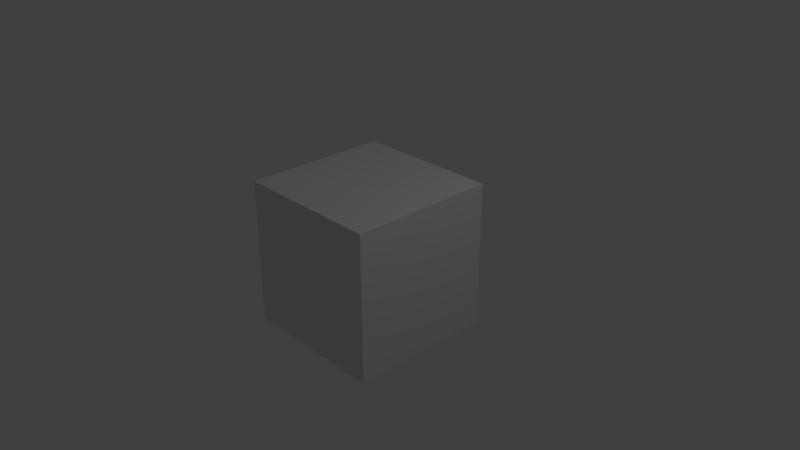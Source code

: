 # Source: kitchen_wooden_cabinet_1.blend  (saved by Blender 2.79.0; exported with 4.5.12 LTS)
import bpy
from mathutils import Matrix  # noqa: F401  (used for matrix-valued properties, if any)

bpy.ops.wm.read_factory_settings(use_empty=True)
scene = bpy.context.scene
scene.name = 'Scene'

# ---- collections
col_collection_1 = bpy.data.collections.new('Collection 1'); scene.collection.children.link(col_collection_1)

# ---- materials (node trees are filled in below, after node groups)
mat_material_002 = bpy.data.materials.new('Material.002')
mat_material_002.alpha_threshold = 0.0
mat_material_002.use_transparent_shadow = False
mat_material_002.roughness = 0.5
mat_material_002.line_color = (0.0, 0.0, 0.0, 1.0)
mat_material_000 = bpy.data.materials.new('Material.000')
mat_material_000.alpha_threshold = 0.0
mat_material_000.use_transparent_shadow = False
mat_material_000.roughness = 0.5
mat_material_000.line_color = (0.0, 0.0, 0.0, 1.0)
mat_material_001 = bpy.data.materials.new('Material.001')
mat_material_001.alpha_threshold = 0.0
mat_material_001.use_transparent_shadow = False
mat_material_001.roughness = 0.5
mat_material_001.line_color = (0.0, 0.0, 0.0, 1.0)

# ---- material node trees

# ---- world
world_world = bpy.data.worlds.new('World'); scene.world = world_world
world_world.color = (0.05088, 0.05088, 0.05088)
world_world.use_sun_shadow = False
world_world.sun_shadow_jitter_overblur = 0.0
world_world.cycles.sampling_method = 'MANUAL'

# ---- cameras
cam_camera = bpy.data.cameras.new('Camera')
cam_camera.clip_end = 100.0
cam_camera.lens = 35.0
cam_camera.sensor_width = 32.0
cam_camera.sensor_height = 18.0
cam_camera.ortho_scale = 7.314
cam_camera.dof.focus_distance = 0.0
cam_camera.dof.aperture_fstop = 128.0

# ---- lights
light_lamp = bpy.data.lights.new('Lamp', 'POINT')
light_lamp.transmission_factor = 0.0
light_lamp.cutoff_distance = 30.0
light_lamp.energy = 100.0
light_lamp.shadow_buffer_clip_start = 1.001
light_lamp.shadow_soft_size = 0.1
light_lamp.shadow_maximum_resolution = 0.006
light_lamp.use_absolute_resolution = True

# ---- meshes
me_cube_002 = bpy.data.meshes.new('Cube.002')
me_cube_002.from_pydata([(0.9, 0.8883, 0.1132), (0.9, -0.8883, 0.1132), (-0.9, -0.8883, 0.1132), (-0.9, 0.8883, 0.1132), (2.146e-07, 0.8883, 0.1132), (-0.9, 2.118e-07, 0.1132), (-2.682e-07, -0.8883, 0.1132), (0.9, -2.647e-07, 0.1132), (1.0, 1.0, 1.0), (1.0, -1.0, 1.0), (-1.0, -1.0, 1.0), (-1.0, 1.0, 1.0), (1.0, 1.0, 0.0), (1.0, -1.0, 0.0), (-1.0, -1.0, 0.0), (-1.0, 1.0, 0.0), (1.0, -5.364e-07, 1.0), (2.384e-07, 1.0, 1.0), (-5.364e-07, -1.0, 1.0), (-1.0, 1.788e-07, 1.0), (2.384e-07, 1.0, 0.0), (-1.0, 2.384e-07, 0.0), (-2.98e-07, -1.0, 0.0), (1.0, -2.98e-07, 0.0), (-0.9, 0.8883, 1.0), (-0.9, 1.648e-07, 1.0), (-0.9, -0.8883, 1.0), (-4.585e-07, -0.8883, 1.0), (0.9, -0.8883, 1.0), (2.146e-07, 0.8883, 1.0), (0.9, -4.525e-07, 1.0), (0.9, 0.8883, 1.0), (1.191, 0.1346, 0.6352), (1.191, 0.1346, 0.3657), (1.191, -0.1346, 0.6352), (1.191, -0.1346, 0.3657), (1.061, 0.1346, 0.6352), (1.061, 0.1346, 0.3657), (1.061, -0.1346, 0.6352), (1.061, -0.1346, 0.3657), (1.061, 0.06177, 0.5622), (1.061, 0.06177, 0.4386), (1.061, -0.06177, 0.5622), (1.061, -0.06177, 0.4386), (1.0, 0.06177, 0.5622), (1.0, 0.06177, 0.4386), (1.0, -0.06177, 0.5622), (1.0, -0.06177, 0.4386)], [], [(7, 1, 28, 30), (6, 2, 26, 27), (5, 3, 24, 25), (2, 5, 25, 26), (1, 6, 27, 28), (0, 7, 30, 31), (3, 0, 1, 2), (23, 16, 9, 13), (22, 18, 10, 14), (21, 19, 11, 15), (17, 20, 15, 11), (8, 12, 20, 17), (14, 10, 19, 21), (13, 9, 18, 22), (12, 8, 16, 23), (16, 30, 28, 27, 18, 9), (8, 17, 29, 31, 30, 16), (17, 11, 19, 25, 24, 29), (15, 14, 13, 12), (29, 4, 0, 31), (27, 26, 25, 19, 10, 18), (24, 3, 4, 29), (32, 33, 35, 34), (34, 35, 39, 38), (38, 39, 37, 36), (36, 37, 33, 32), (34, 38, 36, 32), (39, 35, 33, 37), (40, 41, 43, 42), (42, 43, 47, 46), (46, 47, 45, 44), (44, 45, 41, 40), (42, 46, 44, 40), (47, 43, 41, 45)])
me_cube_002.materials.append(mat_material_002)
me_cube_002.materials.append(mat_material_000)
me_cube_002.use_remesh_preserve_volume = False
me_cube_002.use_remesh_preserve_attributes = False
me_cube_002.use_mirror_vertex_groups = False
me_cube_002.update()
me_cube_000 = bpy.data.meshes.new('Cube.000')
me_cube_000.from_pydata([(-1.0, -1.0, -1.0), (-1.0, 1.0, -1.0), (-1.0, -1.0, 1.0), (-1.0, 1.0, 1.0), (1.0, 1.0, -1.0), (1.0, -1.0, 1.0), (1.0, -1.0, -1.0), (1.0, 1.0, 1.0), (-0.9, -0.8343, -0.8343), (-0.9, 0.8343, -0.8343), (-0.9, -0.8343, 0.8343), (-0.9, 0.8343, 0.8343), (1.0, 0.8343, -0.8343), (1.0, -0.8343, 0.8343), (1.0, -0.8343, -0.8343), (1.0, 0.8343, 0.8343), (-0.9, -0.8337, -0.07848), (-0.9, -0.8337, 0.07848), (-0.9, 0.8337, -0.07848), (-0.9, 0.8337, 0.07848), (1.0, -0.8337, -0.07848), (1.0, -0.8337, 0.07848), (1.0, 0.8337, -0.07848), (1.0, 0.8337, 0.07848)], [], [(0, 2, 3, 1), (6, 5, 2, 0), (4, 6, 0, 1), (5, 7, 3, 2), (7, 4, 1, 3), (8, 10, 11, 9), (14, 13, 10, 8), (12, 14, 8, 9), (13, 15, 11, 10), (15, 12, 9, 11), (6, 4, 12, 14), (5, 6, 14, 13), (7, 5, 13, 15), (4, 7, 15, 12), (16, 17, 19, 18), (18, 19, 23, 22), (22, 23, 21, 20), (20, 21, 17, 16), (18, 22, 20, 16), (23, 19, 17, 21)])
me_cube_000.materials.append(mat_material_001)
me_cube_000.use_remesh_preserve_volume = False
me_cube_000.use_remesh_preserve_attributes = False
me_cube_000.use_mirror_vertex_groups = False
me_cube_000.update()
me_cube_001 = bpy.data.meshes.new('Cube.001')
me_cube_001.from_pydata([(0.9, 0.8883, 0.1132), (0.9, -0.8883, 0.1132), (-0.9, -0.8883, 0.1132), (-0.9, 0.8883, 0.1132), (2.146e-07, 0.8883, 0.1132), (-0.9, 2.118e-07, 0.1132), (-2.682e-07, -0.8883, 0.1132), (0.9, -2.647e-07, 0.1132), (1.0, 1.0, 1.0), (1.0, -1.0, 1.0), (-1.0, -1.0, 1.0), (-1.0, 1.0, 1.0), (1.0, 1.0, 0.0), (1.0, -1.0, 0.0), (-1.0, -1.0, 0.0), (-1.0, 1.0, 0.0), (1.0, -5.364e-07, 1.0), (2.384e-07, 1.0, 1.0), (-5.364e-07, -1.0, 1.0), (-1.0, 1.788e-07, 1.0), (2.384e-07, 1.0, 0.0), (-1.0, 2.384e-07, 0.0), (-2.98e-07, -1.0, 0.0), (1.0, -2.98e-07, 0.0), (-0.9, 0.8883, 1.0), (-0.9, 1.648e-07, 1.0), (-0.9, -0.8883, 1.0), (-4.585e-07, -0.8883, 1.0), (0.9, -0.8883, 1.0), (2.146e-07, 0.8883, 1.0), (0.9, -4.525e-07, 1.0), (0.9, 0.8883, 1.0), (1.191, 0.1346, 0.6352), (1.191, 0.1346, 0.3657), (1.191, -0.1346, 0.6352), (1.191, -0.1346, 0.3657), (1.061, 0.1346, 0.6352), (1.061, 0.1346, 0.3657), (1.061, -0.1346, 0.6352), (1.061, -0.1346, 0.3657), (1.061, 0.06177, 0.5622), (1.061, 0.06177, 0.4386), (1.061, -0.06177, 0.5622), (1.061, -0.06177, 0.4386), (1.0, 0.06177, 0.5622), (1.0, 0.06177, 0.4386), (1.0, -0.06177, 0.5622), (1.0, -0.06177, 0.4386)], [], [(7, 1, 28, 30), (6, 2, 26, 27), (5, 3, 24, 25), (2, 5, 25, 26), (1, 6, 27, 28), (0, 7, 30, 31), (3, 0, 1, 2), (23, 16, 9, 13), (22, 18, 10, 14), (21, 19, 11, 15), (17, 20, 15, 11), (8, 12, 20, 17), (14, 10, 19, 21), (13, 9, 18, 22), (12, 8, 16, 23), (16, 30, 28, 27, 18, 9), (8, 17, 29, 31, 30, 16), (17, 11, 19, 25, 24, 29), (15, 14, 13, 12), (29, 4, 0, 31), (27, 26, 25, 19, 10, 18), (24, 3, 4, 29), (32, 33, 35, 34), (34, 35, 39, 38), (38, 39, 37, 36), (36, 37, 33, 32), (34, 38, 36, 32), (39, 35, 33, 37), (40, 41, 43, 42), (42, 43, 47, 46), (46, 47, 45, 44), (44, 45, 41, 40), (42, 46, 44, 40), (47, 43, 41, 45)])
me_cube_001.materials.append(mat_material_002)
me_cube_001.materials.append(mat_material_000)
me_cube_001.use_remesh_preserve_volume = False
me_cube_001.use_remesh_preserve_attributes = False
me_cube_001.use_mirror_vertex_groups = False
me_cube_001.update()

# ---- objects
ob_cube_002 = bpy.data.objects.new('Cube.002', me_cube_002)
ob_lamp = bpy.data.objects.new('Lamp', light_lamp)
ob_camera = bpy.data.objects.new('Camera', cam_camera)
ob_cube_000 = bpy.data.objects.new('Cube.000', me_cube_000)
ob_cube_001 = bpy.data.objects.new('Cube.001', me_cube_001)

# ---- transforms, parenting, visibility, modifiers, constraints
ob_cube_002.location = (0.0, 0.05082, -0.8311)
ob_cube_002.rotation_euler = (0.0, 0.0, 1.571)
ob_cube_002.scale = (0.9465, 0.8309, 0.7466)
ob_cube_002.lock_rotations_4d = False
ob_cube_002.empty_display_type = 'ARROWS'
ob_cube_002.lineart.crease_threshold = 0.0
ob_lamp.location = (4.076, 1.005, 5.904)
ob_lamp.rotation_euler = (0.6503, 0.05522, 1.866)
ob_lamp.lock_rotations_4d = False
ob_lamp.empty_display_type = 'ARROWS'
ob_lamp.color = (0.0, 0.0, 0.0, 0.0)
ob_lamp.lineart.crease_threshold = 0.0
ob_camera.location = (7.481, -6.508, 5.344)
ob_camera.rotation_euler = (1.109, 0.0, 0.8149)
ob_camera.lock_rotations_4d = False
ob_camera.empty_display_type = 'ARROWS'
ob_camera.color = (0.0, 0.0, 0.0, 0.0)
ob_camera.display_type = 'WIRE'
ob_camera.lineart.crease_threshold = 0.0
ob_cube_000.location = (0.0, 0.0, 4.768e-07)
ob_cube_000.rotation_euler = (0.0, 0.0, 1.571)
ob_cube_000.lock_rotations_4d = False
ob_cube_000.empty_display_type = 'ARROWS'
ob_cube_000.lineart.crease_threshold = 0.0
ob_cube_001.location = (0.0, 0.05082, 0.08229)
ob_cube_001.rotation_euler = (0.0, 0.0, 1.571)
ob_cube_001.scale = (0.9465, 0.8309, 0.7466)
ob_cube_001.lock_rotations_4d = False
ob_cube_001.empty_display_type = 'ARROWS'
ob_cube_001.lineart.crease_threshold = 0.0

# ---- collection membership
col_collection_1.objects.link(ob_cube_002)
col_collection_1.objects.link(ob_lamp)
col_collection_1.objects.link(ob_camera)
col_collection_1.objects.link(ob_cube_000)
col_collection_1.objects.link(ob_cube_001)

# ---- scene / render settings (as saved in the file)
scene.camera = ob_camera
scene.frame_start = 1; scene.frame_end = 250; scene.frame_set(1)
scene.render.engine = 'BLENDER_EEVEE_NEXT'
scene.render.resolution_percentage = 50
scene.render.dither_intensity = 0.0
scene.cycles.use_denoising = False
scene.cycles.samples = 128
scene.cycles.sampling_pattern = 'TABULATED_SOBOL'
scene.cycles.use_adaptive_sampling = False
scene.cycles.use_light_tree = False
scene.cycles.blur_glossy = 0.0
scene.cycles.sample_clamp_indirect = 0.0
scene.view_settings.view_transform = 'Standard'
bpy.context.view_layer.update()
